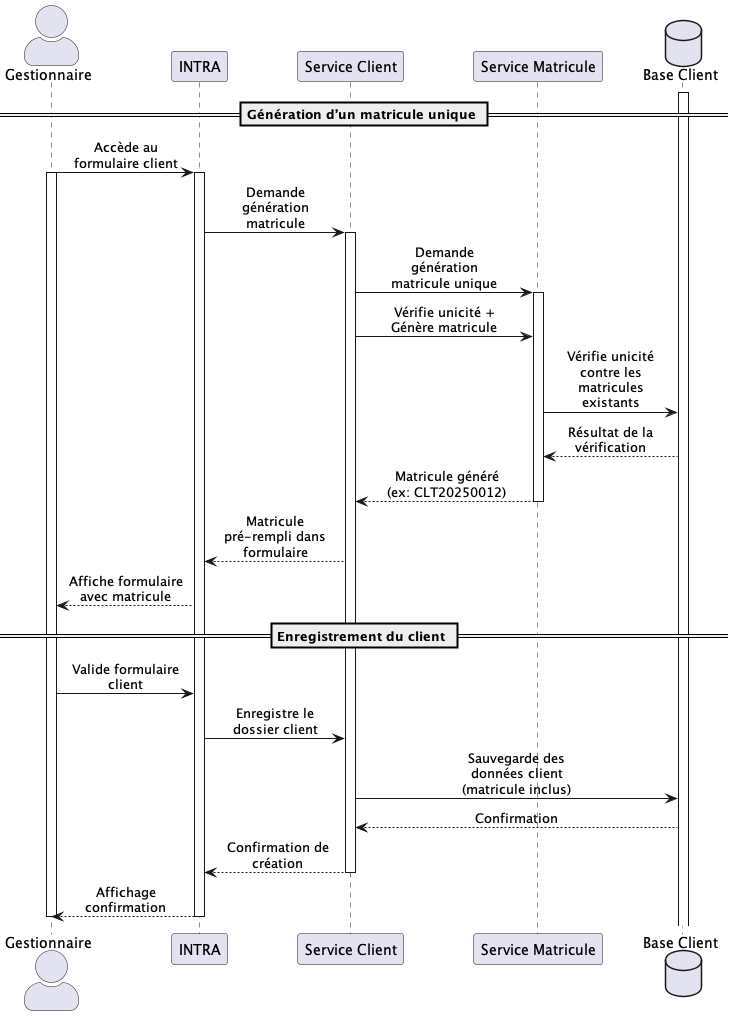

The diagram above was rendered by PlantUML. Its source (embedded in the PNG):
@startuml UC008-A
skinparam actorStyle awesome
skinparam sequenceMessageAlign center
skinparam ParticipantPadding 30
skinparam maxMessageSize 120

actor "Gestionnaire" as G
participant "INTRA" as UI
participant "Service Client" as SC
participant "Service Matricule" as SM
database "Base Client" as DB

== Génération d’un matricule unique ==
activate DB
G -> UI : Accède au formulaire client
activate UI
activate G
UI -> SC : Demande génération matricule
activate SC
SC -> SM : Demande génération matricule unique
activate SM
SC -> SM : Vérifie unicité + Génère matricule
SM -> DB : Vérifie unicité\ncontre les matricules existants
DB --> SM : Résultat de la vérification
SM --> SC : Matricule généré (ex: CLT20250012)
deactivate SM
SC --> UI : Matricule pré-rempli dans formulaire
UI --> G : Affiche formulaire avec matricule

== Enregistrement du client ==

G -> UI : Valide formulaire client
UI -> SC : Enregistre le dossier client
SC -> DB : Sauvegarde des données client\n(matricule inclus)
DB --> SC : Confirmation
SC --> UI : Confirmation de création
deactivate SC
UI --> G : Affichage confirmation
deactivate UI
deactivate G

@enduml